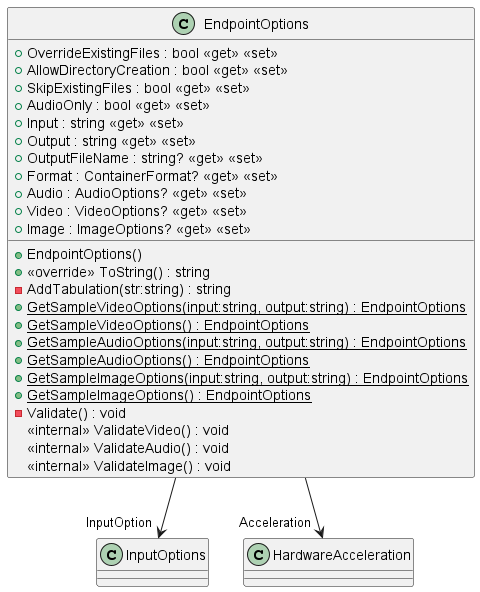

The diagram above was rendered by PlantUML. Its source (embedded in the PNG):
@startuml
class EndpointOptions {
    + OverrideExistingFiles : bool <<get>> <<set>>
    + AllowDirectoryCreation : bool <<get>> <<set>>
    + SkipExistingFiles : bool <<get>> <<set>>
    + AudioOnly : bool <<get>> <<set>>
    + Input : string <<get>> <<set>>
    + Output : string <<get>> <<set>>
    + OutputFileName : string? <<get>> <<set>>
    + Format : ContainerFormat? <<get>> <<set>>
    + Audio : AudioOptions? <<get>> <<set>>
    + Video : VideoOptions? <<get>> <<set>>
    + Image : ImageOptions? <<get>> <<set>>
    + EndpointOptions()
    + <<override>> ToString() : string
    - AddTabulation(str:string) : string
    + {static} GetSampleVideoOptions(input:string, output:string) : EndpointOptions
    + {static} GetSampleVideoOptions() : EndpointOptions
    + {static} GetSampleAudioOptions(input:string, output:string) : EndpointOptions
    + {static} GetSampleAudioOptions() : EndpointOptions
    + {static} GetSampleImageOptions(input:string, output:string) : EndpointOptions
    + {static} GetSampleImageOptions() : EndpointOptions
    - Validate() : void
    <<internal>> ValidateVideo() : void
    <<internal>> ValidateAudio() : void
    <<internal>> ValidateImage() : void
}
EndpointOptions --> "InputOption" InputOptions
EndpointOptions --> "Acceleration" HardwareAcceleration
@enduml